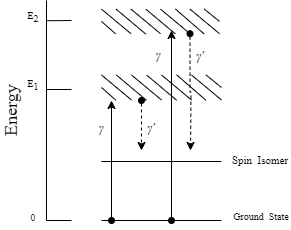

The diagram above was exported from draw.io. Its source (the exported page's mxGraphModel, read from the mxfile embedded in the PNG):
<mxGraphModel dx="420" dy="241" grid="1" gridSize="10" guides="1" tooltips="1" connect="1" arrows="1" fold="1" page="1" pageScale="1" pageWidth="827" pageHeight="1169" math="0" shadow="0">
  <root>
    <mxCell id="0" />
    <mxCell id="1" parent="0" />
    <mxCell id="8zFhOpNc0Uiwxic8URlZ-2" style="rounded=0;orthogonalLoop=1;jettySize=auto;html=1;exitX=0.183;exitY=0.48;exitDx=0;exitDy=0;exitPerimeter=0;endArrow=none;endFill=0;strokeWidth=1;" parent="1" edge="1">
      <mxGeometry relative="1" as="geometry">
        <mxPoint x="230" y="520" as="targetPoint" />
        <mxPoint x="205" y="520.24" as="sourcePoint" />
      </mxGeometry>
    </mxCell>
    <mxCell id="8zFhOpNc0Uiwxic8URlZ-1" value="" style="line;strokeWidth=1;direction=south;html=1;" parent="1" vertex="1">
      <mxGeometry x="200" y="500" width="10" height="220" as="geometry" />
    </mxCell>
    <mxCell id="8zFhOpNc0Uiwxic8URlZ-4" style="rounded=0;orthogonalLoop=1;jettySize=auto;html=1;exitX=0.183;exitY=0.48;exitDx=0;exitDy=0;exitPerimeter=0;endArrow=none;endFill=0;strokeWidth=1;" parent="1" edge="1">
      <mxGeometry relative="1" as="geometry">
        <mxPoint x="230" y="589" as="targetPoint" />
        <mxPoint x="205" y="589" as="sourcePoint" />
      </mxGeometry>
    </mxCell>
    <mxCell id="8zFhOpNc0Uiwxic8URlZ-5" style="rounded=0;orthogonalLoop=1;jettySize=auto;html=1;exitX=0.183;exitY=0.48;exitDx=0;exitDy=0;exitPerimeter=0;endArrow=none;endFill=0;strokeWidth=1;" parent="1" edge="1">
      <mxGeometry relative="1" as="geometry">
        <mxPoint x="230" y="720" as="targetPoint" />
        <mxPoint x="205" y="720" as="sourcePoint" />
      </mxGeometry>
    </mxCell>
    <mxCell id="8zFhOpNc0Uiwxic8URlZ-7" value="Energy" style="text;strokeColor=none;align=center;fillColor=none;html=1;verticalAlign=middle;whiteSpace=wrap;rounded=0;rotation=-90;fontSize=18;fontStyle=0;fontFamily=Times New Roman;" parent="1" vertex="1">
      <mxGeometry x="130" y="599.75" width="80" height="20.5" as="geometry" />
    </mxCell>
    <mxCell id="8zFhOpNc0Uiwxic8URlZ-67" style="edgeStyle=orthogonalEdgeStyle;rounded=0;orthogonalLoop=1;jettySize=auto;html=1;startArrow=oval;startFill=1;dashed=1;" parent="1" edge="1">
      <mxGeometry relative="1" as="geometry">
        <mxPoint x="300" y="650" as="targetPoint" />
        <mxPoint x="300" y="600" as="sourcePoint" />
      </mxGeometry>
    </mxCell>
    <mxCell id="8zFhOpNc0Uiwxic8URlZ-28" value="" style="rounded=0;whiteSpace=wrap;html=1;labelBorderColor=#FFFFFF;strokeColor=none;fillColor=none;" parent="1" vertex="1">
      <mxGeometry x="260" y="574.5" width="120" height="25" as="geometry" />
    </mxCell>
    <mxCell id="8zFhOpNc0Uiwxic8URlZ-38" value="" style="endArrow=none;html=1;rounded=0;entryX=0;entryY=0;entryDx=0;entryDy=0;exitX=0.25;exitY=1;exitDx=0;exitDy=0;" parent="1" source="8zFhOpNc0Uiwxic8URlZ-28" target="8zFhOpNc0Uiwxic8URlZ-28" edge="1">
      <mxGeometry width="50" height="50" relative="1" as="geometry">
        <mxPoint x="600" y="600" as="sourcePoint" />
        <mxPoint x="560" y="560" as="targetPoint" />
      </mxGeometry>
    </mxCell>
    <mxCell id="8zFhOpNc0Uiwxic8URlZ-39" value="" style="endArrow=none;html=1;rounded=0;entryX=0;entryY=0.5;entryDx=0;entryDy=0;exitX=0.119;exitY=1.005;exitDx=0;exitDy=0;exitPerimeter=0;" parent="1" source="8zFhOpNc0Uiwxic8URlZ-28" target="8zFhOpNc0Uiwxic8URlZ-28" edge="1">
      <mxGeometry width="50" height="50" relative="1" as="geometry">
        <mxPoint x="580" y="600" as="sourcePoint" />
        <mxPoint x="570" y="620" as="targetPoint" />
      </mxGeometry>
    </mxCell>
    <mxCell id="8zFhOpNc0Uiwxic8URlZ-40" value="" style="endArrow=none;html=1;rounded=0;entryX=0.124;entryY=0;entryDx=0;entryDy=0;exitX=0.375;exitY=1.014;exitDx=0;exitDy=0;entryPerimeter=0;exitPerimeter=0;" parent="1" source="8zFhOpNc0Uiwxic8URlZ-28" target="8zFhOpNc0Uiwxic8URlZ-28" edge="1">
      <mxGeometry width="50" height="50" relative="1" as="geometry">
        <mxPoint x="620" y="600" as="sourcePoint" />
        <mxPoint x="580" y="560" as="targetPoint" />
      </mxGeometry>
    </mxCell>
    <mxCell id="8zFhOpNc0Uiwxic8URlZ-41" value="" style="endArrow=none;html=1;rounded=0;exitX=0.5;exitY=1;exitDx=0;exitDy=0;entryX=0.25;entryY=0;entryDx=0;entryDy=0;" parent="1" source="8zFhOpNc0Uiwxic8URlZ-28" target="8zFhOpNc0Uiwxic8URlZ-28" edge="1">
      <mxGeometry width="50" height="50" relative="1" as="geometry">
        <mxPoint x="640" y="600" as="sourcePoint" />
        <mxPoint x="600" y="560" as="targetPoint" />
      </mxGeometry>
    </mxCell>
    <mxCell id="8zFhOpNc0Uiwxic8URlZ-42" value="" style="endArrow=none;html=1;rounded=0;entryX=0.377;entryY=0.005;entryDx=0;entryDy=0;exitX=0.626;exitY=1.009;exitDx=0;exitDy=0;exitPerimeter=0;entryPerimeter=0;" parent="1" source="8zFhOpNc0Uiwxic8URlZ-28" target="8zFhOpNc0Uiwxic8URlZ-28" edge="1">
      <mxGeometry width="50" height="50" relative="1" as="geometry">
        <mxPoint x="660" y="600" as="sourcePoint" />
        <mxPoint x="620" y="560" as="targetPoint" />
      </mxGeometry>
    </mxCell>
    <mxCell id="8zFhOpNc0Uiwxic8URlZ-43" value="" style="endArrow=none;html=1;rounded=0;entryX=0.5;entryY=0;entryDx=0;entryDy=0;exitX=0.75;exitY=1;exitDx=0;exitDy=0;" parent="1" source="8zFhOpNc0Uiwxic8URlZ-28" target="8zFhOpNc0Uiwxic8URlZ-28" edge="1">
      <mxGeometry width="50" height="50" relative="1" as="geometry">
        <mxPoint x="680" y="600" as="sourcePoint" />
        <mxPoint x="640" y="560" as="targetPoint" />
      </mxGeometry>
    </mxCell>
    <mxCell id="8zFhOpNc0Uiwxic8URlZ-44" value="" style="endArrow=none;html=1;rounded=0;entryX=0.626;entryY=-0.005;entryDx=0;entryDy=0;entryPerimeter=0;exitX=0.869;exitY=1.005;exitDx=0;exitDy=0;exitPerimeter=0;" parent="1" source="8zFhOpNc0Uiwxic8URlZ-28" target="8zFhOpNc0Uiwxic8URlZ-28" edge="1">
      <mxGeometry width="50" height="50" relative="1" as="geometry">
        <mxPoint x="700" y="600" as="sourcePoint" />
        <mxPoint x="660" y="560" as="targetPoint" />
      </mxGeometry>
    </mxCell>
    <mxCell id="8zFhOpNc0Uiwxic8URlZ-45" value="" style="endArrow=none;html=1;rounded=0;entryX=0.75;entryY=0;entryDx=0;entryDy=0;exitX=1;exitY=1;exitDx=0;exitDy=0;" parent="1" source="8zFhOpNc0Uiwxic8URlZ-28" target="8zFhOpNc0Uiwxic8URlZ-28" edge="1">
      <mxGeometry width="50" height="50" relative="1" as="geometry">
        <mxPoint x="720" y="600" as="sourcePoint" />
        <mxPoint x="680" y="560" as="targetPoint" />
      </mxGeometry>
    </mxCell>
    <mxCell id="8zFhOpNc0Uiwxic8URlZ-46" value="" style="endArrow=none;html=1;rounded=0;entryX=0.87;entryY=-0.005;entryDx=0;entryDy=0;entryPerimeter=0;exitX=1;exitY=0.5;exitDx=0;exitDy=0;" parent="1" source="8zFhOpNc0Uiwxic8URlZ-28" target="8zFhOpNc0Uiwxic8URlZ-28" edge="1">
      <mxGeometry width="50" height="50" relative="1" as="geometry">
        <mxPoint x="720" y="580" as="sourcePoint" />
        <mxPoint x="700" y="560" as="targetPoint" />
      </mxGeometry>
    </mxCell>
    <mxCell id="8zFhOpNc0Uiwxic8URlZ-68" style="edgeStyle=orthogonalEdgeStyle;rounded=0;orthogonalLoop=1;jettySize=auto;html=1;exitX=0.75;exitY=1;exitDx=0;exitDy=0;startArrow=oval;startFill=1;dashed=1;" parent="1" source="8zFhOpNc0Uiwxic8URlZ-50" edge="1">
      <mxGeometry relative="1" as="geometry">
        <mxPoint x="349" y="650" as="targetPoint" />
      </mxGeometry>
    </mxCell>
    <mxCell id="8zFhOpNc0Uiwxic8URlZ-50" value="" style="rounded=0;whiteSpace=wrap;html=1;labelBorderColor=#FFFFFF;strokeColor=none;fillColor=none;" parent="1" vertex="1">
      <mxGeometry x="260" y="508.65" width="118" height="24.55" as="geometry" />
    </mxCell>
    <mxCell id="8zFhOpNc0Uiwxic8URlZ-51" value="" style="endArrow=none;html=1;rounded=0;entryX=0;entryY=0;entryDx=0;entryDy=0;exitX=0.25;exitY=1;exitDx=0;exitDy=0;" parent="1" source="8zFhOpNc0Uiwxic8URlZ-50" target="8zFhOpNc0Uiwxic8URlZ-50" edge="1">
      <mxGeometry width="50" height="50" relative="1" as="geometry">
        <mxPoint x="600" y="525.2" as="sourcePoint" />
        <mxPoint x="560" y="485.2" as="targetPoint" />
      </mxGeometry>
    </mxCell>
    <mxCell id="8zFhOpNc0Uiwxic8URlZ-52" value="" style="endArrow=none;html=1;rounded=0;entryX=0;entryY=0.5;entryDx=0;entryDy=0;exitX=0.119;exitY=1.005;exitDx=0;exitDy=0;exitPerimeter=0;" parent="1" source="8zFhOpNc0Uiwxic8URlZ-50" target="8zFhOpNc0Uiwxic8URlZ-50" edge="1">
      <mxGeometry width="50" height="50" relative="1" as="geometry">
        <mxPoint x="580" y="525.2" as="sourcePoint" />
        <mxPoint x="570" y="545.2" as="targetPoint" />
      </mxGeometry>
    </mxCell>
    <mxCell id="8zFhOpNc0Uiwxic8URlZ-53" value="" style="endArrow=none;html=1;rounded=0;entryX=0.124;entryY=0;entryDx=0;entryDy=0;exitX=0.375;exitY=1.014;exitDx=0;exitDy=0;entryPerimeter=0;exitPerimeter=0;" parent="1" source="8zFhOpNc0Uiwxic8URlZ-50" target="8zFhOpNc0Uiwxic8URlZ-50" edge="1">
      <mxGeometry width="50" height="50" relative="1" as="geometry">
        <mxPoint x="620" y="525.2" as="sourcePoint" />
        <mxPoint x="580" y="485.2" as="targetPoint" />
      </mxGeometry>
    </mxCell>
    <mxCell id="8zFhOpNc0Uiwxic8URlZ-54" value="" style="endArrow=none;html=1;rounded=0;exitX=0.5;exitY=1;exitDx=0;exitDy=0;entryX=0.25;entryY=0;entryDx=0;entryDy=0;" parent="1" source="8zFhOpNc0Uiwxic8URlZ-50" target="8zFhOpNc0Uiwxic8URlZ-50" edge="1">
      <mxGeometry width="50" height="50" relative="1" as="geometry">
        <mxPoint x="640" y="525.2" as="sourcePoint" />
        <mxPoint x="600" y="485.2" as="targetPoint" />
      </mxGeometry>
    </mxCell>
    <mxCell id="8zFhOpNc0Uiwxic8URlZ-55" value="" style="endArrow=none;html=1;rounded=0;entryX=0.377;entryY=0.005;entryDx=0;entryDy=0;exitX=0.626;exitY=1.009;exitDx=0;exitDy=0;exitPerimeter=0;entryPerimeter=0;" parent="1" source="8zFhOpNc0Uiwxic8URlZ-50" target="8zFhOpNc0Uiwxic8URlZ-50" edge="1">
      <mxGeometry width="50" height="50" relative="1" as="geometry">
        <mxPoint x="660" y="525.2" as="sourcePoint" />
        <mxPoint x="620" y="485.2" as="targetPoint" />
      </mxGeometry>
    </mxCell>
    <mxCell id="8zFhOpNc0Uiwxic8URlZ-56" value="" style="endArrow=none;html=1;rounded=0;entryX=0.5;entryY=0;entryDx=0;entryDy=0;exitX=0.75;exitY=1;exitDx=0;exitDy=0;" parent="1" source="8zFhOpNc0Uiwxic8URlZ-50" target="8zFhOpNc0Uiwxic8URlZ-50" edge="1">
      <mxGeometry width="50" height="50" relative="1" as="geometry">
        <mxPoint x="680" y="525.2" as="sourcePoint" />
        <mxPoint x="640" y="485.2" as="targetPoint" />
      </mxGeometry>
    </mxCell>
    <mxCell id="8zFhOpNc0Uiwxic8URlZ-57" value="" style="endArrow=none;html=1;rounded=0;entryX=0.626;entryY=-0.005;entryDx=0;entryDy=0;entryPerimeter=0;exitX=0.869;exitY=1.005;exitDx=0;exitDy=0;exitPerimeter=0;" parent="1" source="8zFhOpNc0Uiwxic8URlZ-50" target="8zFhOpNc0Uiwxic8URlZ-50" edge="1">
      <mxGeometry width="50" height="50" relative="1" as="geometry">
        <mxPoint x="700" y="525.2" as="sourcePoint" />
        <mxPoint x="660" y="485.2" as="targetPoint" />
      </mxGeometry>
    </mxCell>
    <mxCell id="8zFhOpNc0Uiwxic8URlZ-58" value="" style="endArrow=none;html=1;rounded=0;entryX=0.75;entryY=0;entryDx=0;entryDy=0;exitX=1;exitY=1;exitDx=0;exitDy=0;" parent="1" source="8zFhOpNc0Uiwxic8URlZ-50" target="8zFhOpNc0Uiwxic8URlZ-50" edge="1">
      <mxGeometry width="50" height="50" relative="1" as="geometry">
        <mxPoint x="720" y="525.2" as="sourcePoint" />
        <mxPoint x="680" y="485.2" as="targetPoint" />
      </mxGeometry>
    </mxCell>
    <mxCell id="8zFhOpNc0Uiwxic8URlZ-59" value="" style="endArrow=none;html=1;rounded=0;entryX=0.87;entryY=-0.005;entryDx=0;entryDy=0;entryPerimeter=0;exitX=1;exitY=0.5;exitDx=0;exitDy=0;" parent="1" source="8zFhOpNc0Uiwxic8URlZ-50" target="8zFhOpNc0Uiwxic8URlZ-50" edge="1">
      <mxGeometry width="50" height="50" relative="1" as="geometry">
        <mxPoint x="720" y="505.2" as="sourcePoint" />
        <mxPoint x="700" y="485.2" as="targetPoint" />
      </mxGeometry>
    </mxCell>
    <mxCell id="8zFhOpNc0Uiwxic8URlZ-60" value="E&lt;sub style=&quot;font-size: 10px;&quot;&gt;1&lt;/sub&gt;" style="text;html=1;strokeColor=none;fillColor=none;align=center;verticalAlign=middle;whiteSpace=wrap;rounded=0;fontFamily=Times New Roman;fontSize=10;" parent="1" vertex="1">
      <mxGeometry x="182" y="576" width="20" height="18" as="geometry" />
    </mxCell>
    <mxCell id="8zFhOpNc0Uiwxic8URlZ-61" value="E&lt;sub style=&quot;font-size: 10px;&quot;&gt;2&lt;/sub&gt;" style="text;html=1;strokeColor=none;fillColor=none;align=center;verticalAlign=middle;whiteSpace=wrap;rounded=0;fontFamily=Times New Roman;fontSize=10;" parent="1" vertex="1">
      <mxGeometry x="182" y="506.65000000000003" width="20" height="20.7" as="geometry" />
    </mxCell>
    <mxCell id="8zFhOpNc0Uiwxic8URlZ-63" value="" style="endArrow=none;html=1;rounded=0;" parent="1" edge="1">
      <mxGeometry width="50" height="50" relative="1" as="geometry">
        <mxPoint x="260" y="720" as="sourcePoint" />
        <mxPoint x="380" y="720" as="targetPoint" />
      </mxGeometry>
    </mxCell>
    <mxCell id="8zFhOpNc0Uiwxic8URlZ-64" value="" style="endArrow=none;html=1;rounded=0;" parent="1" edge="1">
      <mxGeometry width="50" height="50" relative="1" as="geometry">
        <mxPoint x="260" y="661" as="sourcePoint" />
        <mxPoint x="380" y="661" as="targetPoint" />
      </mxGeometry>
    </mxCell>
    <mxCell id="8zFhOpNc0Uiwxic8URlZ-65" value="" style="endArrow=classic;html=1;rounded=0;sourcePerimeterSpacing=0;targetPerimeterSpacing=0;startSize=6;startArrow=oval;startFill=1;" parent="1" edge="1">
      <mxGeometry width="50" height="50" relative="1" as="geometry">
        <mxPoint x="270" y="720" as="sourcePoint" />
        <mxPoint x="270" y="600" as="targetPoint" />
      </mxGeometry>
    </mxCell>
    <mxCell id="8zFhOpNc0Uiwxic8URlZ-66" value="" style="endArrow=classic;html=1;rounded=0;sourcePerimeterSpacing=0;targetPerimeterSpacing=0;startSize=6;startArrow=oval;startFill=1;" parent="1" edge="1">
      <mxGeometry width="50" height="50" relative="1" as="geometry">
        <mxPoint x="330" y="720" as="sourcePoint" />
        <mxPoint x="330" y="530" as="targetPoint" />
      </mxGeometry>
    </mxCell>
    <mxCell id="8zFhOpNc0Uiwxic8URlZ-69" value="Ground&amp;nbsp; State" style="text;html=1;strokeColor=none;fillColor=none;align=center;verticalAlign=middle;whiteSpace=wrap;rounded=0;fontSize=10;fontFamily=Times New Roman;" parent="1" vertex="1">
      <mxGeometry x="390" y="706" width="60" height="20" as="geometry" />
    </mxCell>
    <mxCell id="8zFhOpNc0Uiwxic8URlZ-70" value="0" style="text;html=1;strokeColor=none;fillColor=none;align=center;verticalAlign=middle;whiteSpace=wrap;rounded=0;fontFamily=Times New Roman;fontSize=10;" parent="1" vertex="1">
      <mxGeometry x="182" y="708" width="20" height="18" as="geometry" />
    </mxCell>
    <mxCell id="8zFhOpNc0Uiwxic8URlZ-71" value="Spin&amp;nbsp; Isomer" style="text;html=1;strokeColor=none;fillColor=none;align=center;verticalAlign=middle;whiteSpace=wrap;rounded=0;fontSize=11;fontFamily=Times New Roman;" parent="1" vertex="1">
      <mxGeometry x="388" y="650" width="62" height="20" as="geometry" />
    </mxCell>
    <mxCell id="8zFhOpNc0Uiwxic8URlZ-72" value="&lt;span style=&quot;font-size: 12px;&quot;&gt;γ&lt;/span&gt;" style="text;html=1;strokeColor=none;fillColor=none;align=center;verticalAlign=middle;whiteSpace=wrap;rounded=0;fontFamily=Times New Roman;fontSize=12;fontStyle=2" parent="1" vertex="1">
      <mxGeometry x="250" y="619" width="20" height="18" as="geometry" />
    </mxCell>
    <mxCell id="8zFhOpNc0Uiwxic8URlZ-73" value="&lt;span style=&quot;font-size: 12px;&quot;&gt;γ&lt;/span&gt;" style="text;html=1;strokeColor=none;fillColor=none;align=center;verticalAlign=middle;whiteSpace=wrap;rounded=0;fontFamily=Times New Roman;fontSize=12;fontStyle=2" parent="1" vertex="1">
      <mxGeometry x="308" y="545" width="18" height="20" as="geometry" />
    </mxCell>
    <mxCell id="8zFhOpNc0Uiwxic8URlZ-74" value="&lt;span style=&quot;font-size: 12px;&quot;&gt;γ'&lt;/span&gt;" style="text;html=1;strokeColor=none;fillColor=none;align=center;verticalAlign=middle;whiteSpace=wrap;rounded=0;fontFamily=Times New Roman;fontSize=12;fontStyle=2" parent="1" vertex="1">
      <mxGeometry x="300" y="618" width="20" height="19" as="geometry" />
    </mxCell>
    <mxCell id="8zFhOpNc0Uiwxic8URlZ-75" value="&lt;span style=&quot;font-size: 12px;&quot;&gt;γ'&lt;/span&gt;" style="text;html=1;strokeColor=none;fillColor=none;align=center;verticalAlign=middle;whiteSpace=wrap;rounded=0;fontFamily=Times New Roman;fontSize=12;fontStyle=2" parent="1" vertex="1">
      <mxGeometry x="349" y="546" width="20" height="20" as="geometry" />
    </mxCell>
  </root>
</mxGraphModel>